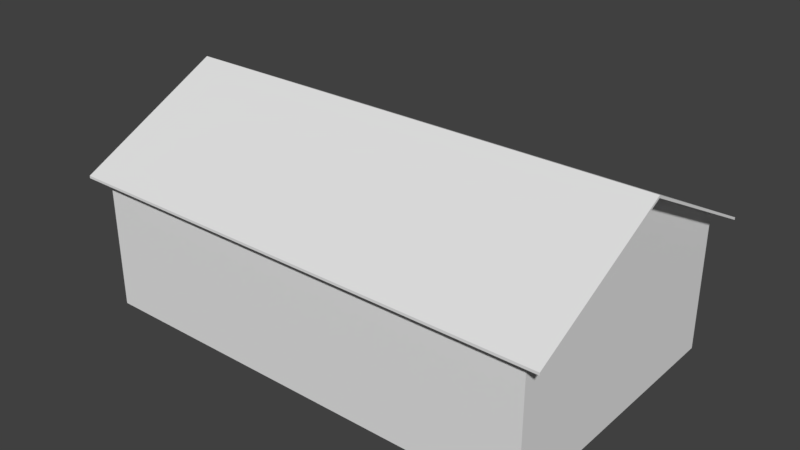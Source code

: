 # Source: casa_modelo1.blend  (saved by Blender 2.79.0; exported with 4.5.12 LTS)
import bpy
from mathutils import Matrix  # noqa: F401  (used for matrix-valued properties, if any)

bpy.ops.wm.read_factory_settings(use_empty=True)
scene = bpy.context.scene
scene.name = 'Scene'

# ---- collections
col_collection_1 = bpy.data.collections.new('Collection 1'); scene.collection.children.link(col_collection_1)

# ---- world
world_world = bpy.data.worlds.new('World'); scene.world = world_world
world_world.color = (0.05088, 0.05088, 0.05088)
world_world.use_sun_shadow = False
world_world.sun_shadow_jitter_overblur = 0.0
world_world.cycles.sampling_method = 'MANUAL'

# ---- meshes
me_cubo_001 = bpy.data.meshes.new('Cubo.001')
me_cubo_001.from_pydata([(-7.613, -4.109, 2.558), (-7.613, 1.342, 2.558), (1.342, -4.109, 2.558), (1.342, 1.342, 2.558), (-7.613, -1.383, 3.943), (1.342, -1.383, 3.943), (-7.951, -1.383, 3.943), (-7.951, 1.549, 2.454), (1.681, 1.549, 2.454), (1.681, -1.383, 3.943), (1.681, -4.315, 2.454), (-7.951, -4.315, 2.454), (-7.951, 1.549, 2.502), (-7.951, -1.383, 3.992), (1.681, 1.549, 2.502), (1.681, -1.383, 3.992), (1.681, -4.315, 2.502), (-7.951, -4.315, 2.502)], [], [(2, 5, 9, 10), (5, 3, 8, 9), (3, 1, 7, 8), (6, 11, 17, 13), (8, 7, 12, 14), (10, 9, 15, 16), (9, 8, 14, 15), (7, 6, 13, 12), (11, 10, 16, 17), (0, 2, 10, 11), (16, 15, 13, 17), (1, 4, 6, 7), (4, 0, 11, 6), (12, 13, 15, 14)])
me_cubo_001.use_remesh_preserve_volume = False
me_cubo_001.use_remesh_preserve_attributes = False
me_cubo_001.use_mirror_vertex_groups = False
me_cubo_001.update()
me_cubo = bpy.data.meshes.new('Cubo')
me_cubo.from_pydata([(-7.613, -4.109, -0.1264), (-7.613, -4.109, 2.558), (-7.613, 1.342, -0.1264), (-7.613, 1.342, 2.558), (1.342, -4.109, -0.1264), (1.342, -4.109, 2.558), (1.342, 1.342, -0.1264), (1.342, 1.342, 2.558), (-7.613, -1.383, 3.943), (1.342, -1.383, 3.943)], [], [(1, 8, 3), (2, 3, 7, 6), (7, 9, 5), (4, 5, 1, 0), (6, 7, 5, 4), (0, 1, 3, 2)])
me_cubo.use_remesh_preserve_volume = False
me_cubo.use_remesh_preserve_attributes = False
me_cubo.use_mirror_vertex_groups = False
me_cubo.update()

# ---- objects
ob_cubo_001 = bpy.data.objects.new('Cubo.001', me_cubo_001)
ob_cubo = bpy.data.objects.new('Cubo', me_cubo)

# ---- transforms, parenting, visibility, modifiers, constraints
ob_cubo_001.location = (0.0, 0.0, 0.0)
ob_cubo_001.lineart.crease_threshold = 0.0
ob_cubo.location = (0.0, 0.0, 0.0)
ob_cubo.lineart.crease_threshold = 0.0

# ---- collection membership
col_collection_1.objects.link(ob_cubo_001)
col_collection_1.objects.link(ob_cubo)

# ---- scene / render settings (as saved in the file)
scene.frame_start = 1; scene.frame_end = 250; scene.frame_set(1)
scene.render.engine = 'BLENDER_EEVEE_NEXT'
scene.render.resolution_percentage = 50
scene.render.dither_intensity = 0.0
scene.cycles.use_denoising = False
scene.cycles.samples = 128
scene.cycles.sampling_pattern = 'TABULATED_SOBOL'
scene.cycles.use_adaptive_sampling = False
scene.cycles.use_light_tree = False
scene.cycles.blur_glossy = 0.0
scene.cycles.sample_clamp_indirect = 0.0
scene.view_settings.view_transform = 'Standard'
bpy.context.view_layer.update()

# ---- added for rendering (the .blend has no active camera and no usable light): camera, sun
cam_auto = bpy.data.cameras.new('AutoCamera')
cam_auto.lens = 50.0
cam_auto.sensor_width = 36.0
cam_auto.clip_end = 1000.0
ob_auto_camera = bpy.data.objects.new('AutoCamera', cam_auto)
scene.collection.objects.link(ob_auto_camera)
ob_auto_camera.location = (7.97237, -14.7121, 10.8188)
ob_auto_camera.rotation_euler = (1.09748, -7.21219e-08, 0.694738)
scene.camera = ob_auto_camera
light_auto_sun = bpy.data.lights.new('AutoSun', 'SUN')
light_auto_sun.energy = 3.0
light_auto_sun.angle = 0.0523599
ob_auto_sun = bpy.data.objects.new('AutoSun', light_auto_sun)
scene.collection.objects.link(ob_auto_sun)
ob_auto_sun.rotation_euler = (0.872665, 0.174533, 0.523599)
bpy.context.view_layer.update()
